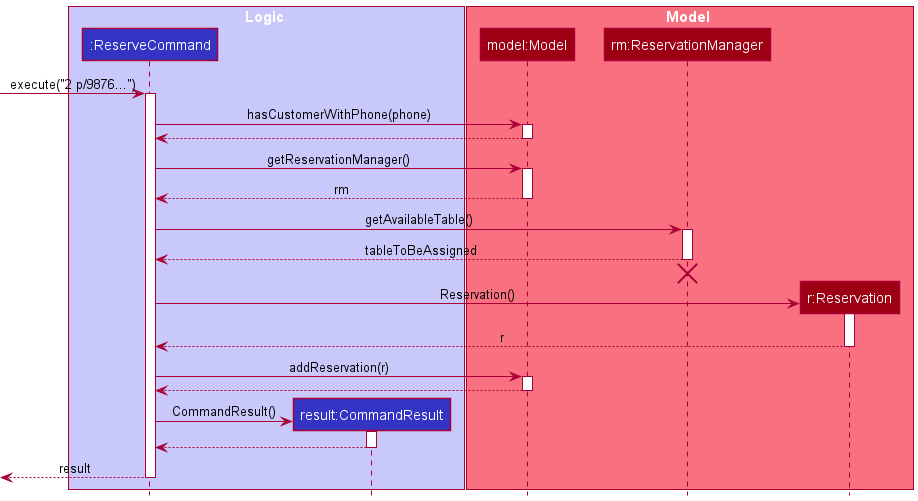

The diagram above was rendered by PlantUML. Its source (embedded in the PNG):
@startuml
!include style.puml

box Logic LOGIC_COLOR_T1
participant ":ReserveCommand" as ReserveCommand LOGIC_COLOR
participant "result:CommandResult" as CommandResult LOGIC_COLOR
end box

box Model MODEL_COLOR_T1
participant "model:Model" as Model MODEL_COLOR
participant "rm:ReservationManager" as ReservationManager MODEL_COLOR
participant "r:Reservation" as Reservation MODEL_COLOR
end box

[-> ReserveCommand : execute("2 p/9876...")
activate ReserveCommand

ReserveCommand -> Model : hasCustomerWithPhone(phone)
activate Model

Model --> ReserveCommand
deactivate Model

ReserveCommand -> Model : getReservationManager()
activate Model

Model --> ReserveCommand : rm
deactivate Model

ReserveCommand -> ReservationManager : getAvailableTable()
activate ReservationManager

ReservationManager --> ReserveCommand : tableToBeAssigned
deactivate ReservationManager

ReserveCommand -[hidden]-> ReservationManager
destroy ReservationManager

create Reservation
ReserveCommand -> Reservation : Reservation()
activate Reservation

Reservation --> ReserveCommand: r
deactivate Reservation

ReserveCommand -> Model : addReservation(r)
activate Model

Model --> ReserveCommand
deactivate Model

create CommandResult
ReserveCommand -> CommandResult : CommandResult()
activate CommandResult

CommandResult --> ReserveCommand
deactivate CommandResult

ReserveCommand -->[ : result
deactivate ReserveCommand

@enduml